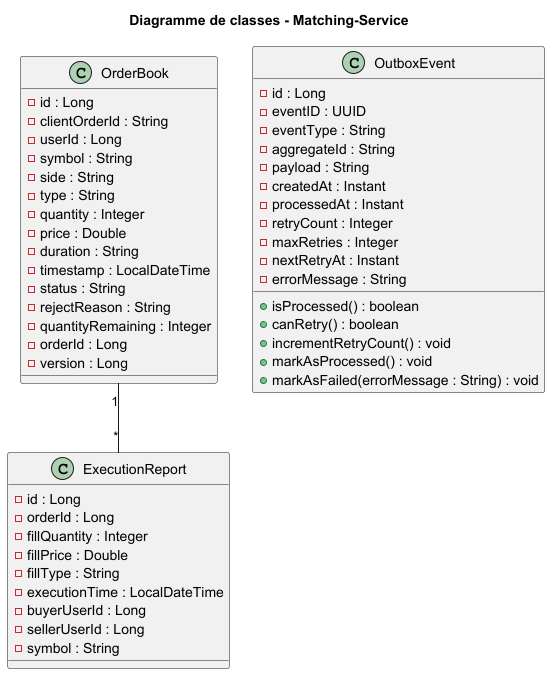

The diagram above was rendered by PlantUML. Its source (embedded in the PNG):
@startuml
title Diagramme de classes - Matching-Service

class OrderBook {
  -id : Long
  -clientOrderId : String
  -userId : Long
  -symbol : String
  -side : String
  -type : String
  -quantity : Integer
  -price : Double
  -duration : String
  -timestamp : LocalDateTime
  -status : String
  -rejectReason : String
  -quantityRemaining : Integer
  -orderId : Long
  -version : Long
}

class ExecutionReport {
  -id : Long
  -orderId : Long
  -fillQuantity : Integer
  -fillPrice : Double
  -fillType : String
  -executionTime : LocalDateTime
  -buyerUserId : Long
  -sellerUserId : Long
  -symbol : String
}

class OutboxEvent {
    -id : Long
    -eventID : UUID
    -eventType : String
    -aggregateId : String
    -payload : String
    -createdAt : Instant
    -processedAt : Instant
    -retryCount : Integer
    -maxRetries : Integer
    -nextRetryAt : Instant
    -errorMessage : String
    +isProcessed() : boolean
    +canRetry() : boolean
    +incrementRetryCount() : void
    +markAsProcessed() : void
    +markAsFailed(errorMessage : String) : void
}

OrderBook "1" -- "*" ExecutionReport
@enduml